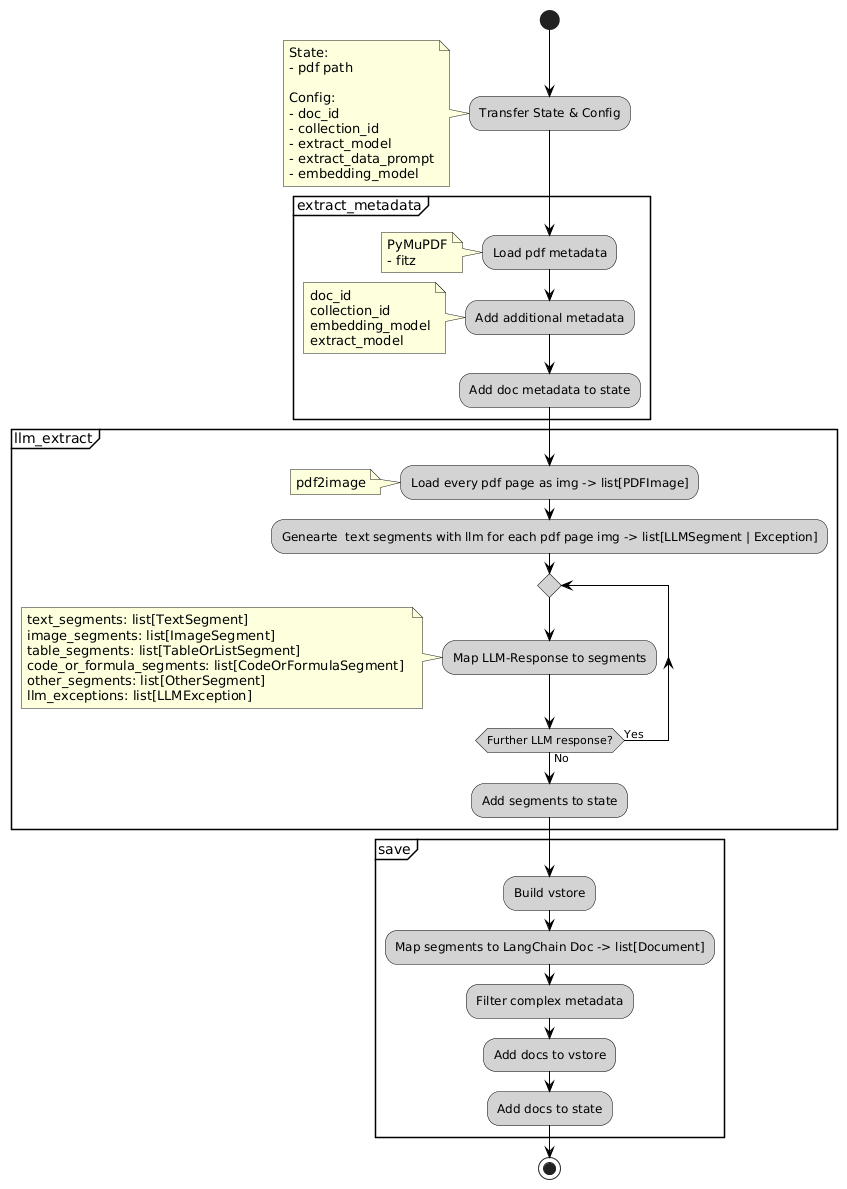

The diagram above was rendered by PlantUML. Its source (embedded in the PNG):
@startuml
skinparam backgroundColor #FFFFFF  
skinparam shadowing false
skinparam arrowColor black
skinparam activityBackgroundColor lightgrey
skinparam activityBorderColor black

start


:Transfer State & Config;
    note left
        State:
        - pdf path

        Config:
        - doc_id
        - collection_id
        - extract_model
        - extract_data_prompt
        - embedding_model
    end note

partition "extract_metadata" {
   
:Load pdf metadata;
    note left
        PyMuPDF
        - fitz
    end note
:Add additional metadata;
    note left
        doc_id
        collection_id
        embedding_model
        extract_model
    end note
:Add doc metadata to state;
       
}


partition "llm_extract" {
   
:Load every pdf page as img -> list[PDFImage];
    note left
        pdf2image
    end note
:Genearte  text segments with llm for each pdf page img -> list[LLMSegment | Exception];

repeat 

:Map LLM-Response to segments;
    note left
        text_segments: list[TextSegment] 
        image_segments: list[ImageSegment]
        table_segments: list[TableOrListSegment] 
        code_or_formula_segments: list[CodeOrFormulaSegment] 
        other_segments: list[OtherSegment]
        llm_exceptions: list[LLMException] 
    end note

repeat while (Further LLM response?) is (Yes) not (No)

:Add segments to state;

}

partition "save" {
   
:Build vstore;
:Map segments to LangChain Doc -> list[Document];
:Filter complex metadata;
:Add docs to vstore;
:Add docs to state;
        
}


stop
@enduml